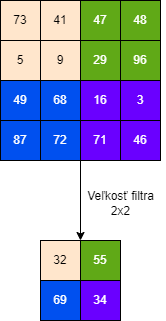

The diagram above was exported from draw.io. Its source (the exported page's mxGraphModel, read from the mxfile embedded in the PNG):
<mxGraphModel dx="893" dy="556" grid="1" gridSize="10" guides="1" tooltips="1" connect="1" arrows="1" fold="1" page="1" pageScale="1" pageWidth="850" pageHeight="1100" math="0" shadow="0">
  <root>
    <mxCell id="0" />
    <mxCell id="1" parent="0" />
    <mxCell id="C1s0LyyxvJKyXoWuv3Co-9" value="73" style="whiteSpace=wrap;html=1;aspect=fixed;fillColor=#FFE6CC;strokeColor=default;" vertex="1" parent="1">
      <mxGeometry x="320" y="360" width="40" height="40" as="geometry" />
    </mxCell>
    <mxCell id="C1s0LyyxvJKyXoWuv3Co-14" value="41" style="whiteSpace=wrap;html=1;aspect=fixed;fillColor=#FFE6CC;strokeColor=default;" vertex="1" parent="1">
      <mxGeometry x="360" y="360" width="40" height="40" as="geometry" />
    </mxCell>
    <mxCell id="C1s0LyyxvJKyXoWuv3Co-16" value="47" style="whiteSpace=wrap;html=1;aspect=fixed;fillColor=#60a917;fontColor=#ffffff;strokeColor=default;" vertex="1" parent="1">
      <mxGeometry x="400" y="360" width="40" height="40" as="geometry" />
    </mxCell>
    <mxCell id="C1s0LyyxvJKyXoWuv3Co-18" value="48" style="whiteSpace=wrap;html=1;aspect=fixed;fillColor=#60a917;fontColor=#ffffff;strokeColor=default;" vertex="1" parent="1">
      <mxGeometry x="440" y="360" width="40" height="40" as="geometry" />
    </mxCell>
    <mxCell id="C1s0LyyxvJKyXoWuv3Co-20" value="5" style="whiteSpace=wrap;html=1;aspect=fixed;fillColor=#FFE6CC;strokeColor=default;" vertex="1" parent="1">
      <mxGeometry x="320" y="400" width="40" height="40" as="geometry" />
    </mxCell>
    <mxCell id="C1s0LyyxvJKyXoWuv3Co-21" value="9" style="whiteSpace=wrap;html=1;aspect=fixed;fillColor=#FFE6CC;strokeColor=default;" vertex="1" parent="1">
      <mxGeometry x="360" y="400" width="40" height="40" as="geometry" />
    </mxCell>
    <mxCell id="C1s0LyyxvJKyXoWuv3Co-22" value="29" style="whiteSpace=wrap;html=1;aspect=fixed;fillColor=#60a917;fontColor=#ffffff;strokeColor=default;" vertex="1" parent="1">
      <mxGeometry x="400" y="400" width="40" height="40" as="geometry" />
    </mxCell>
    <mxCell id="C1s0LyyxvJKyXoWuv3Co-23" value="96" style="whiteSpace=wrap;html=1;aspect=fixed;fillColor=#60a917;fontColor=#ffffff;strokeColor=default;" vertex="1" parent="1">
      <mxGeometry x="440" y="400" width="40" height="40" as="geometry" />
    </mxCell>
    <mxCell id="C1s0LyyxvJKyXoWuv3Co-24" value="49" style="whiteSpace=wrap;html=1;aspect=fixed;fillColor=#0050ef;fontColor=#ffffff;strokeColor=default;" vertex="1" parent="1">
      <mxGeometry x="320" y="440" width="40" height="40" as="geometry" />
    </mxCell>
    <mxCell id="C1s0LyyxvJKyXoWuv3Co-25" value="68" style="whiteSpace=wrap;html=1;aspect=fixed;fillColor=#0050ef;fontColor=#ffffff;strokeColor=default;" vertex="1" parent="1">
      <mxGeometry x="360" y="440" width="40" height="40" as="geometry" />
    </mxCell>
    <mxCell id="C1s0LyyxvJKyXoWuv3Co-26" value="16" style="whiteSpace=wrap;html=1;aspect=fixed;fillColor=#6a00ff;fontColor=#ffffff;strokeColor=default;" vertex="1" parent="1">
      <mxGeometry x="400" y="440" width="40" height="40" as="geometry" />
    </mxCell>
    <mxCell id="C1s0LyyxvJKyXoWuv3Co-27" value="3" style="whiteSpace=wrap;html=1;aspect=fixed;fillColor=#6a00ff;fontColor=#ffffff;strokeColor=default;" vertex="1" parent="1">
      <mxGeometry x="440" y="440" width="40" height="40" as="geometry" />
    </mxCell>
    <mxCell id="C1s0LyyxvJKyXoWuv3Co-28" value="87" style="whiteSpace=wrap;html=1;aspect=fixed;fillColor=#0050ef;fontColor=#ffffff;strokeColor=default;" vertex="1" parent="1">
      <mxGeometry x="320" y="480" width="40" height="40" as="geometry" />
    </mxCell>
    <mxCell id="C1s0LyyxvJKyXoWuv3Co-29" value="72" style="whiteSpace=wrap;html=1;aspect=fixed;fillColor=#0050ef;fontColor=#ffffff;strokeColor=default;" vertex="1" parent="1">
      <mxGeometry x="360" y="480" width="40" height="40" as="geometry" />
    </mxCell>
    <mxCell id="C1s0LyyxvJKyXoWuv3Co-30" value="71" style="whiteSpace=wrap;html=1;aspect=fixed;fillColor=#6a00ff;fontColor=#ffffff;strokeColor=default;" vertex="1" parent="1">
      <mxGeometry x="400" y="480" width="40" height="40" as="geometry" />
    </mxCell>
    <mxCell id="C1s0LyyxvJKyXoWuv3Co-31" value="46" style="whiteSpace=wrap;html=1;aspect=fixed;fillColor=#6a00ff;fontColor=#ffffff;strokeColor=default;" vertex="1" parent="1">
      <mxGeometry x="440" y="480" width="40" height="40" as="geometry" />
    </mxCell>
    <mxCell id="C1s0LyyxvJKyXoWuv3Co-32" value="34" style="whiteSpace=wrap;html=1;aspect=fixed;fillColor=#6a00ff;fontColor=#ffffff;strokeColor=default;" vertex="1" parent="1">
      <mxGeometry x="400" y="640" width="40" height="40" as="geometry" />
    </mxCell>
    <mxCell id="C1s0LyyxvJKyXoWuv3Co-37" value="69" style="whiteSpace=wrap;html=1;aspect=fixed;fillColor=#0050ef;fontColor=#ffffff;strokeColor=default;" vertex="1" parent="1">
      <mxGeometry x="360" y="640" width="40" height="40" as="geometry" />
    </mxCell>
    <mxCell id="C1s0LyyxvJKyXoWuv3Co-39" value="55" style="whiteSpace=wrap;html=1;aspect=fixed;fillColor=#60a917;fontColor=#ffffff;strokeColor=default;" vertex="1" parent="1">
      <mxGeometry x="400" y="600" width="40" height="40" as="geometry" />
    </mxCell>
    <mxCell id="C1s0LyyxvJKyXoWuv3Co-41" value="32" style="whiteSpace=wrap;html=1;aspect=fixed;fillColor=#FFE6CC;strokeColor=default;" vertex="1" parent="1">
      <mxGeometry x="360" y="600" width="40" height="40" as="geometry" />
    </mxCell>
    <mxCell id="C1s0LyyxvJKyXoWuv3Co-43" value="" style="endArrow=classic;html=1;rounded=0;entryX=1;entryY=0;entryDx=0;entryDy=0;exitX=0;exitY=1;exitDx=0;exitDy=0;" edge="1" parent="1" source="C1s0LyyxvJKyXoWuv3Co-30" target="C1s0LyyxvJKyXoWuv3Co-41">
      <mxGeometry width="50" height="50" relative="1" as="geometry">
        <mxPoint x="380" y="550" as="sourcePoint" />
        <mxPoint x="430" y="500" as="targetPoint" />
      </mxGeometry>
    </mxCell>
    <mxCell id="C1s0LyyxvJKyXoWuv3Co-44" value="Veľkosť filtra&lt;br&gt;2x2" style="text;html=1;align=center;verticalAlign=middle;resizable=0;points=[];autosize=1;strokeColor=none;fillColor=none;" vertex="1" parent="1">
      <mxGeometry x="395" y="543" width="90" height="40" as="geometry" />
    </mxCell>
  </root>
</mxGraphModel>